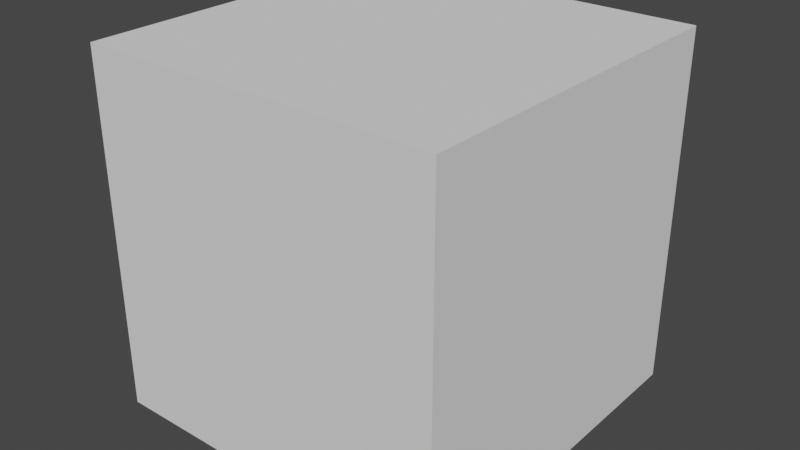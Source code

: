 # Source: cage.blend  (saved by Blender 3.3.6; exported with 4.5.12 LTS)
import bpy
from mathutils import Matrix  # noqa: F401  (used for matrix-valued properties, if any)

bpy.ops.wm.read_factory_settings(use_empty=True)
scene = bpy.context.scene
scene.name = 'Scene'

# ---- collections
col_collection = bpy.data.collections.new('Collection'); scene.collection.children.link(col_collection)

# ---- world
world_world = bpy.data.worlds.new('World'); scene.world = world_world
world_world.use_nodes = True; world_world.node_tree.nodes.clear()
_N = world_world.node_tree.nodes; _L = world_world.node_tree.links
n0 = _N.new('ShaderNodeOutputWorld'); n0.name = 'World Output'; n0.location = (300, 300)
n1 = _N.new('ShaderNodeBackground'); n1.name = 'Background'; n1.location = (10, 300)
n1.inputs[0].default_value = (0.05088, 0.05088, 0.05088, 1.0)
_L.new(n1.outputs[0], n0.inputs[0])
n0.is_active_output = True
world_world.color = (0.05088, 0.05088, 0.05088)
world_world.use_sun_shadow = False
world_world.sun_shadow_jitter_overblur = 0.0

# ---- meshes
me_cube_001 = bpy.data.meshes.new('Cube.001')
me_cube_001.from_pydata([(-0.9082, -0.9082, -1.0), (-1.0, -1.0, 1.0), (-0.9082, 0.9082, -1.0), (-1.0, 1.0, 1.0), (0.9082, -0.9082, -1.0), (1.0, -1.0, 1.0), (0.9082, 0.9082, -1.0), (1.0, 1.0, 1.0), (-1.0, 1.0, -1.0), (-1.0, -1.0, -1.0), (1.0, 1.0, -1.0), (1.0, -1.0, -1.0), (-0.9082, 0.9082, 0.7538), (-0.9082, -0.9082, 0.7538), (0.9082, 0.9082, 0.7538), (0.9082, -0.9082, 0.7538)], [], [(9, 1, 3, 8), (8, 3, 7, 10), (10, 7, 5, 11), (11, 5, 1, 9), (4, 0, 13, 15), (7, 3, 1, 5), (2, 0, 9, 8), (6, 2, 8, 10), (4, 6, 10, 11), (0, 4, 11, 9), (12, 14, 15, 13), (2, 6, 14, 12), (6, 4, 15, 14), (0, 2, 12, 13)])
_uv = me_cube_001.uv_layers.new(name='UVMap')
_uv.uv.foreach_set('vector', [0.375, 0.0, 0.625, 0.0, 0.625, 0.25, 0.375, 0.25, 0.375, 0.25, 0.625, 0.25, 0.625, 0.5, 0.375, 0.5, 0.375, 0.5, 0.625, 0.5, 0.625, 0.75, 0.375, 0.75, 0.375, 0.75, 0.625, 0.75, 0.625, 1.0, 0.375, 1.0, 0.3635, 0.7385, 0.1365, 0.7385, 0.1365, 0.7385, 0.3635, 0.7385, 0.625, 0.5, 0.875, 0.5, 0.875, 0.75, 0.625, 0.75, 0.1365, 0.5115, 0.1365, 0.7385, 0.125, 0.75, 0.125, 0.5, 0.3635, 0.5115, 0.1365, 0.5115, 0.125, 0.5, 0.375, 0.5, 0.3635, 0.7385, 0.3635, 0.5115, 0.375, 0.5, 0.375, 0.75, 0.1365, 0.7385, 0.3635, 0.7385, 0.375, 0.75, 0.125, 0.75, 0.1365, 0.5115, 0.3635, 0.5115, 0.3635, 0.7385, 0.1365, 0.7385, 0.1365, 0.5115, 0.3635, 0.5115, 0.3635, 0.5115, 0.1365, 0.5115, 0.3635, 0.5115, 0.3635, 0.7385, 0.3635, 0.7385, 0.3635, 0.5115, 0.1365, 0.7385, 0.1365, 0.5115, 0.1365, 0.5115, 0.1365, 0.7385])
me_cube_001.update()

# ---- objects
ob_cube = bpy.data.objects.new('Cube', me_cube_001)

# ---- transforms, parenting, visibility, modifiers, constraints
ob_cube.location = (0.0, 0.0, 0.0)
ob_cube.scale = (12.34, 12.34, 12.34)

# ---- collection membership
col_collection.objects.link(ob_cube)

# ---- scene / render settings (as saved in the file)
scene.frame_start = 1; scene.frame_end = 250; scene.frame_set(1)
scene.render.engine = 'BLENDER_EEVEE_NEXT'
scene.cycles.sampling_pattern = 'TABULATED_SOBOL'
scene.cycles.use_light_tree = False
scene.view_settings.view_transform = 'Filmic'
bpy.context.view_layer.update()

# ---- added for rendering (the .blend has no active camera and no usable light): camera, sun
cam_auto = bpy.data.cameras.new('AutoCamera')
cam_auto.lens = 50.0
cam_auto.sensor_width = 36.0
cam_auto.clip_end = 1000.0
ob_auto_camera = bpy.data.objects.new('AutoCamera', cam_auto)
scene.collection.objects.link(ob_auto_camera)
ob_auto_camera.location = (39.5377, -47.4452, 31.6302)
ob_auto_camera.rotation_euler = (1.09748, -7.21219e-08, 0.694738)
scene.camera = ob_auto_camera
light_auto_sun = bpy.data.lights.new('AutoSun', 'SUN')
light_auto_sun.energy = 3.0
light_auto_sun.angle = 0.0523599
ob_auto_sun = bpy.data.objects.new('AutoSun', light_auto_sun)
scene.collection.objects.link(ob_auto_sun)
ob_auto_sun.rotation_euler = (0.872665, 0.174533, 0.523599)
bpy.context.view_layer.update()
